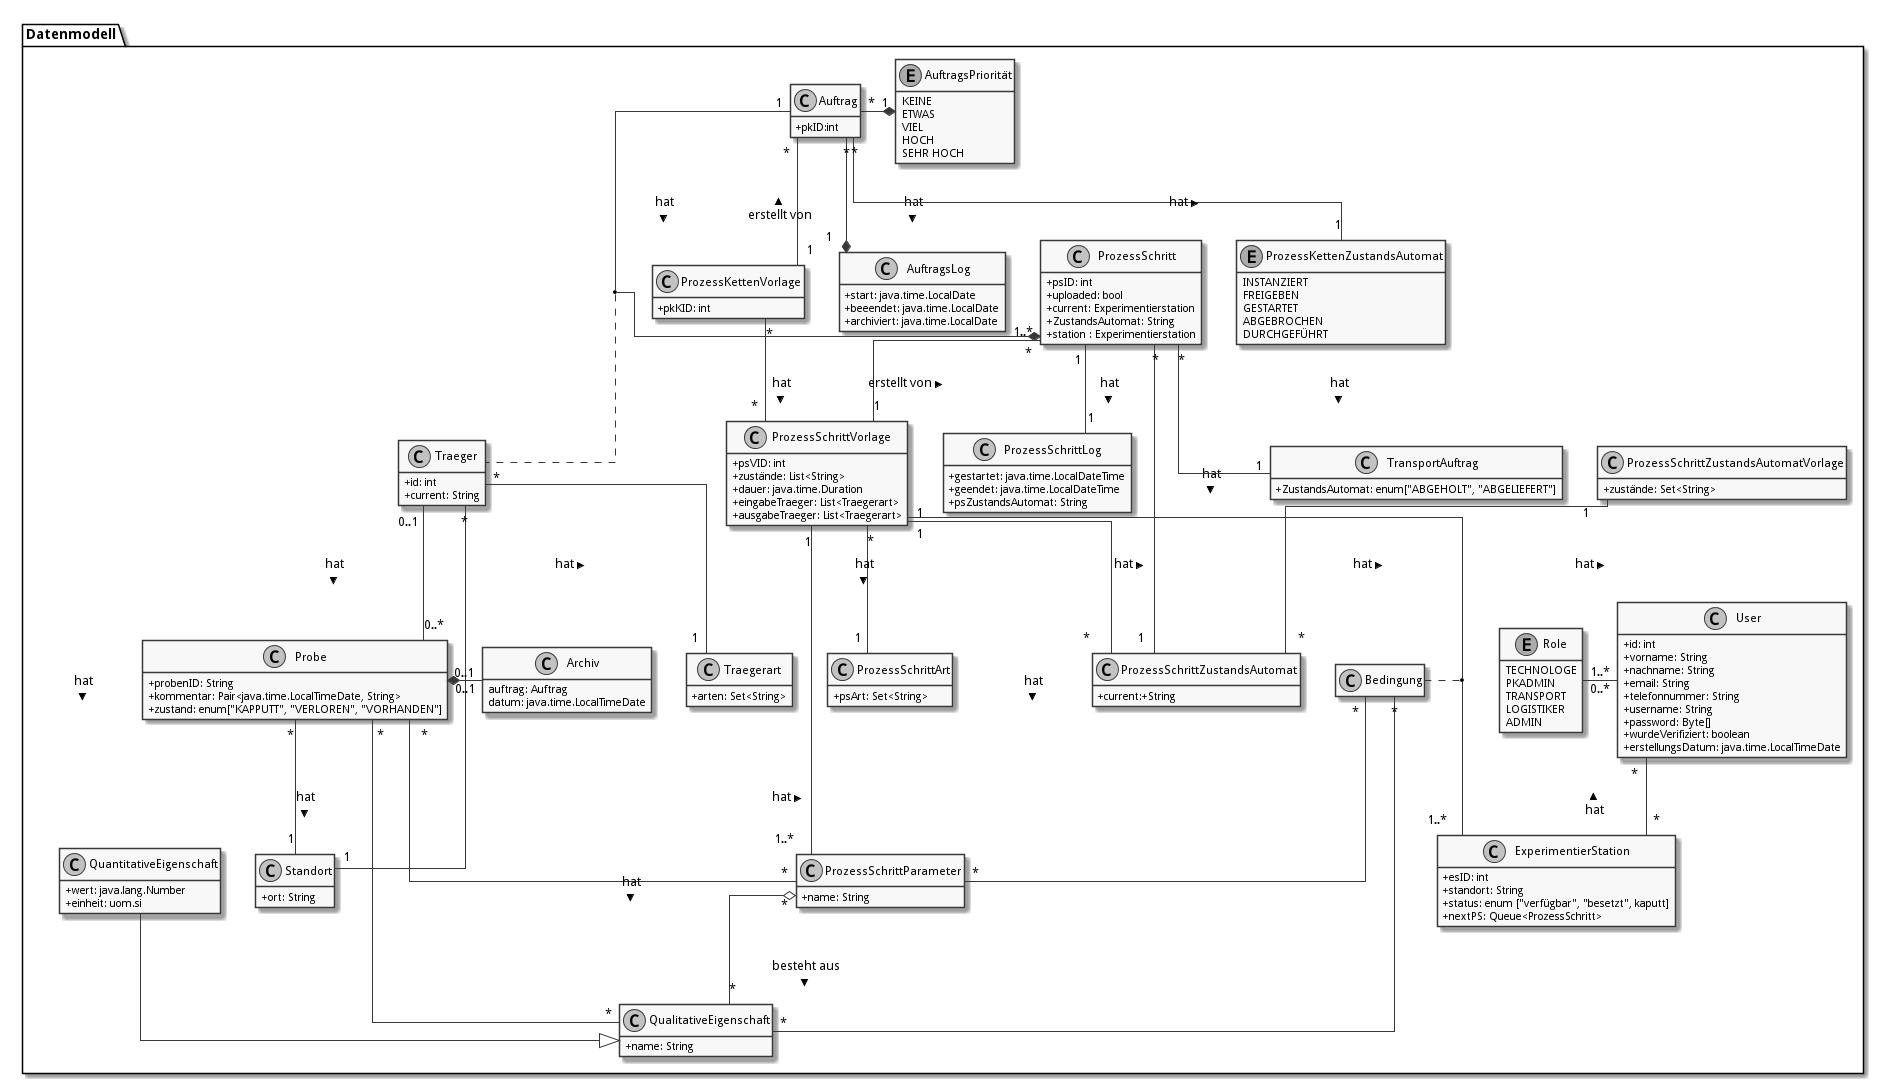

The diagram above was rendered by PlantUML. Its source (embedded in the PNG):
@startuml
skinparam monochrome true
skinparam componentStyle uml2
skinparam linetype ortho
skinparam classAttributeIconSize 0


hide empty members

package Datenmodell {
  enum Role {
  TECHNOLOGE
  PKADMIN
  TRANSPORT
  LOGISTIKER
  ADMIN
}

class User {
  +id: int
  +vorname: String
  +nachname: String
  +email: String
  +telefonnummer: String
  +username: String
  +password: Byte[]
  +wurdeVerifiziert: boolean
  +erstellungsDatum: java.time.LocalTimeDate
}


class Probe {
  +probenID: String
  +kommentar: Pair<java.time.LocalTimeDate, String>
  +zustand: enum["KAPPUTT", "VERLOREN", "VORHANDEN"]
}

class Standort {
  +ort: String
}

class Traeger {
  +id: int
  +current: String
}

class Traegerart {
  +arten: Set<String>
}

class Archiv {
auftrag: Auftrag
datum: java.time.LocalTimeDate
}

class "QualitativeEigenschaft" as qualE {
  +name: String
}

class "QuantitativeEigenschaft" as quantE {
  +wert: java.lang.Number
  +einheit: uom.si
}

class "ProzessSchritt" as ps {
  +psID: int
  +uploaded: bool
  +current: Experimentierstation
  +ZustandsAutomat: String
  +station : Experimentierstation
}

class ProzessSchrittLog {
  +gestartet: java.time.LocalDateTime
  +geendet: java.time.LocalDateTime
  +psZustandsAutomat: String
}

class ProzessSchrittZustandsAutomat {
  +current:+String
}

class ProzessSchrittZustandsAutomatVorlage {
   +zustände: Set<String>
}

class "ProzessSchrittVorlage" as psV {
  +psVID: int
  +zustände: List<String>
  +dauer: java.time.Duration
  +eingabeTraeger: List<Traegerart>
  +ausgabeTraeger: List<Traegerart>
}

class ProzessSchrittArt {
  +psArt: Set<String>
}

 class TransportAuftrag {
   +ZustandsAutomat: enum["ABGEHOLT", "ABGELIEFERT"]
}

 class "ProzessSchrittParameter" as pp {
    +name: String
  }


class Auftrag {
  +pkID:int
}

class AuftragsLog {
  +start: java.time.LocalDate
  +beeendet: java.time.LocalDate
  +archiviert: java.time.LocalDate
}


enum AuftragsPriorität {
KEINE
ETWAS
VIEL
HOCH
SEHR HOCH
}

class "ProzessKettenVorlage" as pkV {
    +pkKID: int
}

enum "ProzessKettenZustandsAutomat" as pkZ {
    INSTANZIERT
    FREIGEBEN
    GESTARTET
    ABGEBROCHEN
    DURCHGEFÜHRT
}

class Bedingung {
}

class "ExperimentierStation" as es {
  +esID: int
  +standort: String
  +status: enum ["verfügbar", "besetzt", kaputt]
  +nextPS: Queue<ProzessSchritt>
}



  User "0..*" -left- "1..*" Role
  User "*" -- "*" es: < hat


  Auftrag "*" -* "1" AuftragsPriorität
  Auftrag "1" -* "1..*" ps: hat >
  Auftrag "*"  --* "1" AuftragsLog: hat >
  Auftrag "*" -- "1" pkZ: hat >
  Auftrag "*" -- "1" pkV: < erstellt von

  (Auftrag, ps) .. Traeger


  ps "*" -- "1" psV: < erstellt von
  ps "1"-- "1" ProzessSchrittLog:  hat >
  ps "*" -- "1" ProzessSchrittZustandsAutomat: hat >
  ps "*" -- "1" TransportAuftrag: hat >


  psV "*" --  "1" ProzessSchrittArt: hat >
  psV "1" -- "1..*" pp: hat >
  psV "1" --"1..*" es: hat >
  psV "1" -- "*" ProzessSchrittZustandsAutomat: hat >

  (psV, es) .. Bedingung

 ProzessSchrittZustandsAutomatVorlage "1" -- "*" ProzessSchrittZustandsAutomat: < hat

 Traeger "*" -- "1" Traegerart: hat >
 Traeger "0..1" -- "0..*" Probe: hat >
 Traeger "*" -- "1" Standort: hat >

  pkV "*" -- "*" psV: hat >

  Bedingung "*" -- "*" pp
  Bedingung  "*" -- "*" qualE


  Probe "0..1" *- "0..1" Archiv
  Probe "*" -- "1" Standort: hat >
  Probe "*" -- "*" pp: hat >
  Probe "*" -- "*" qualE: hat >

  pp "*" o-down- "*" qualE: besteht aus >


  quantE --|> qualE

}
@enduml